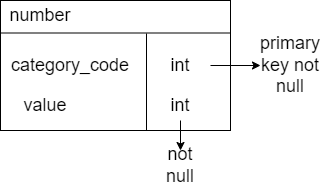

The diagram above was exported from draw.io. Its source (the exported page's mxGraphModel, read from the mxfile embedded in the PNG):
<mxGraphModel dx="652" dy="359" grid="0" gridSize="10" guides="1" tooltips="1" connect="1" arrows="1" fold="1" page="1" pageScale="1" pageWidth="827" pageHeight="1169" background="#FFFFFF" math="0" shadow="0">
  <root>
    <mxCell id="WIyWlLk6GJQsqaUBKTNV-0" />
    <mxCell id="WIyWlLk6GJQsqaUBKTNV-1" parent="WIyWlLk6GJQsqaUBKTNV-0" />
    <mxCell id="OMITaZkf8MfIOrUQ5OKK-0" value="" style="rounded=0;whiteSpace=wrap;html=1;" parent="WIyWlLk6GJQsqaUBKTNV-1" vertex="1">
      <mxGeometry x="280" y="130" width="230" height="130" as="geometry" />
    </mxCell>
    <mxCell id="OMITaZkf8MfIOrUQ5OKK-1" value="&lt;font style=&quot;font-size: 18px;&quot;&gt;category_code&lt;/font&gt;" style="text;html=1;strokeColor=none;fillColor=none;align=center;verticalAlign=middle;whiteSpace=wrap;rounded=0;" parent="WIyWlLk6GJQsqaUBKTNV-1" vertex="1">
      <mxGeometry x="320" y="180" width="60" height="30" as="geometry" />
    </mxCell>
    <mxCell id="OMITaZkf8MfIOrUQ5OKK-2" value="&lt;font style=&quot;font-size: 18px;&quot;&gt;value&lt;/font&gt;" style="text;html=1;strokeColor=none;fillColor=none;align=center;verticalAlign=middle;whiteSpace=wrap;rounded=0;" parent="WIyWlLk6GJQsqaUBKTNV-1" vertex="1">
      <mxGeometry x="290" y="220" width="70" height="30" as="geometry" />
    </mxCell>
    <mxCell id="OMITaZkf8MfIOrUQ5OKK-5" value="" style="endArrow=none;html=1;rounded=0;entryX=1;entryY=0.25;entryDx=0;entryDy=0;exitX=0;exitY=0.25;exitDx=0;exitDy=0;" parent="WIyWlLk6GJQsqaUBKTNV-1" source="OMITaZkf8MfIOrUQ5OKK-0" target="OMITaZkf8MfIOrUQ5OKK-0" edge="1">
      <mxGeometry width="50" height="50" relative="1" as="geometry">
        <mxPoint x="390" y="240" as="sourcePoint" />
        <mxPoint x="440" y="190" as="targetPoint" />
      </mxGeometry>
    </mxCell>
    <mxCell id="OMITaZkf8MfIOrUQ5OKK-6" value="&lt;font style=&quot;font-size: 18px;&quot;&gt;number&lt;/font&gt;" style="text;html=1;strokeColor=none;fillColor=none;align=center;verticalAlign=middle;whiteSpace=wrap;rounded=0;" parent="WIyWlLk6GJQsqaUBKTNV-1" vertex="1">
      <mxGeometry x="290" y="130" width="60" height="30" as="geometry" />
    </mxCell>
    <mxCell id="OMITaZkf8MfIOrUQ5OKK-7" value="" style="endArrow=none;html=1;rounded=0;" parent="WIyWlLk6GJQsqaUBKTNV-1" target="OMITaZkf8MfIOrUQ5OKK-0" edge="1">
      <mxGeometry width="50" height="50" relative="1" as="geometry">
        <mxPoint x="418" y="260" as="sourcePoint" />
        <mxPoint x="418" y="170" as="targetPoint" />
      </mxGeometry>
    </mxCell>
    <mxCell id="OMITaZkf8MfIOrUQ5OKK-11" value="" style="endArrow=none;html=1;rounded=0;" parent="WIyWlLk6GJQsqaUBKTNV-1" edge="1">
      <mxGeometry width="50" height="50" relative="1" as="geometry">
        <mxPoint x="426" y="260" as="sourcePoint" />
        <mxPoint x="426" y="163" as="targetPoint" />
      </mxGeometry>
    </mxCell>
    <mxCell id="OMITaZkf8MfIOrUQ5OKK-15" value="" style="edgeStyle=orthogonalEdgeStyle;rounded=0;orthogonalLoop=1;jettySize=auto;html=1;" parent="WIyWlLk6GJQsqaUBKTNV-1" source="OMITaZkf8MfIOrUQ5OKK-12" target="OMITaZkf8MfIOrUQ5OKK-14" edge="1">
      <mxGeometry relative="1" as="geometry" />
    </mxCell>
    <mxCell id="OMITaZkf8MfIOrUQ5OKK-12" value="&lt;font style=&quot;font-size: 18px;&quot;&gt;int&lt;/font&gt;" style="text;html=1;strokeColor=none;fillColor=none;align=center;verticalAlign=middle;whiteSpace=wrap;rounded=0;" parent="WIyWlLk6GJQsqaUBKTNV-1" vertex="1">
      <mxGeometry x="430" y="180" width="60" height="30" as="geometry" />
    </mxCell>
    <mxCell id="OMITaZkf8MfIOrUQ5OKK-19" value="" style="edgeStyle=orthogonalEdgeStyle;rounded=0;orthogonalLoop=1;jettySize=auto;html=1;" parent="WIyWlLk6GJQsqaUBKTNV-1" source="OMITaZkf8MfIOrUQ5OKK-13" target="OMITaZkf8MfIOrUQ5OKK-18" edge="1">
      <mxGeometry relative="1" as="geometry" />
    </mxCell>
    <mxCell id="OMITaZkf8MfIOrUQ5OKK-13" value="&lt;font style=&quot;font-size: 18px;&quot;&gt;int&lt;/font&gt;" style="text;html=1;strokeColor=none;fillColor=none;align=center;verticalAlign=middle;whiteSpace=wrap;rounded=0;" parent="WIyWlLk6GJQsqaUBKTNV-1" vertex="1">
      <mxGeometry x="430" y="220" width="60" height="30" as="geometry" />
    </mxCell>
    <mxCell id="OMITaZkf8MfIOrUQ5OKK-14" value="&lt;font style=&quot;font-size: 18px;&quot;&gt;primary key not null&lt;/font&gt;" style="text;html=1;strokeColor=none;fillColor=none;align=center;verticalAlign=middle;whiteSpace=wrap;rounded=0;" parent="WIyWlLk6GJQsqaUBKTNV-1" vertex="1">
      <mxGeometry x="540" y="180" width="60" height="30" as="geometry" />
    </mxCell>
    <mxCell id="OMITaZkf8MfIOrUQ5OKK-18" value="&lt;font style=&quot;font-size: 18px;&quot;&gt;not null&lt;/font&gt;" style="text;html=1;strokeColor=none;fillColor=none;align=center;verticalAlign=middle;whiteSpace=wrap;rounded=0;" parent="WIyWlLk6GJQsqaUBKTNV-1" vertex="1">
      <mxGeometry x="430" y="280" width="60" height="30" as="geometry" />
    </mxCell>
  </root>
</mxGraphModel>